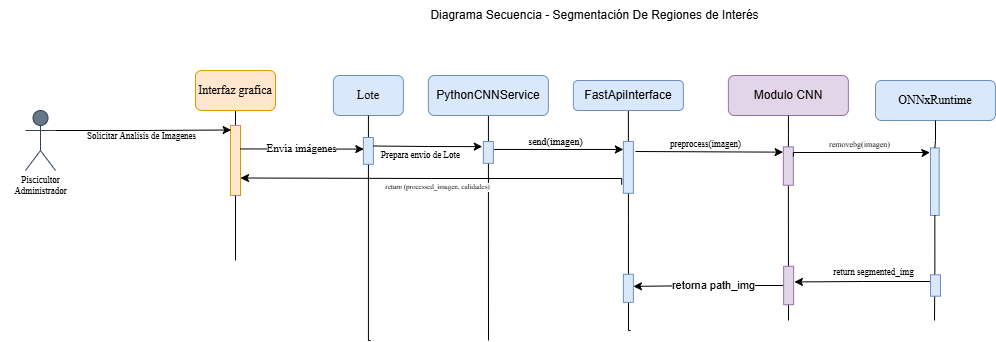

The diagram above was exported from draw.io. Its source (the exported page's mxGraphModel, read from the mxfile embedded in the PNG):
<mxGraphModel dx="2219" dy="559" grid="1" gridSize="10" guides="1" tooltips="1" connect="1" arrows="1" fold="1" page="1" pageScale="1" pageWidth="1200" pageHeight="1920" math="0" shadow="0">
  <root>
    <mxCell id="0" />
    <mxCell id="1" parent="0" />
    <mxCell id="VjrbzXfK86GbumKpo9Bz-2" value="Diagrama Secuencia - Segmentación De Regiones de Interés" style="text;html=1;align=center;verticalAlign=middle;resizable=0;points=[];autosize=1;strokeColor=none;fillColor=none;" parent="1" vertex="1">
      <mxGeometry x="-211.07000000000005" y="300" width="350" height="30" as="geometry" />
    </mxCell>
    <mxCell id="4WFSOQgYyUx83KneiOSv-1" value="&lt;font face=&quot;Times New Roman&quot;&gt;Piscicultor&lt;/font&gt;" style="shape=umlActor;verticalLabelPosition=bottom;verticalAlign=top;html=1;outlineConnect=0;fillColor=#647687;strokeColor=#314354;fontColor=#ffffff;" parent="1" vertex="1">
      <mxGeometry x="-605" y="410" width="30" height="60" as="geometry" />
    </mxCell>
    <mxCell id="4WFSOQgYyUx83KneiOSv-2" style="edgeStyle=orthogonalEdgeStyle;rounded=0;orthogonalLoop=1;jettySize=auto;html=1;exitX=0.5;exitY=1;exitDx=0;exitDy=0;endArrow=none;startFill=0;" parent="1" source="4WFSOQgYyUx83KneiOSv-3" edge="1">
      <mxGeometry relative="1" as="geometry">
        <mxPoint y="630" as="targetPoint" />
        <Array as="points">
          <mxPoint x="-2" y="520" />
          <mxPoint x="-2" y="630" />
        </Array>
      </mxGeometry>
    </mxCell>
    <mxCell id="4WFSOQgYyUx83KneiOSv-3" value="FastApiInterface" style="rounded=1;whiteSpace=wrap;html=1;fillColor=#dae8fc;strokeColor=#6c8ebf;" parent="1" vertex="1">
      <mxGeometry x="-57.129999999999995" y="380" width="110" height="30" as="geometry" />
    </mxCell>
    <mxCell id="4WFSOQgYyUx83KneiOSv-4" style="edgeStyle=orthogonalEdgeStyle;rounded=0;orthogonalLoop=1;jettySize=auto;html=1;endArrow=none;startFill=0;" parent="1" source="4WFSOQgYyUx83KneiOSv-5" edge="1">
      <mxGeometry relative="1" as="geometry">
        <mxPoint x="-142" y="640" as="targetPoint" />
      </mxGeometry>
    </mxCell>
    <mxCell id="4WFSOQgYyUx83KneiOSv-5" value="PythonCNNService" style="rounded=1;whiteSpace=wrap;html=1;fillColor=#dae8fc;strokeColor=#6c8ebf;" parent="1" vertex="1">
      <mxGeometry x="-202.13" y="375" width="120" height="40" as="geometry" />
    </mxCell>
    <mxCell id="4WFSOQgYyUx83KneiOSv-6" value="ONNxRuntime" style="rounded=1;whiteSpace=wrap;html=1;fillColor=#dae8fc;strokeColor=#6c8ebf;fontFamily=Times New Roman;" parent="1" vertex="1">
      <mxGeometry x="245" y="380" width="120" height="40" as="geometry" />
    </mxCell>
    <mxCell id="4WFSOQgYyUx83KneiOSv-10" value="Lote" style="rounded=1;whiteSpace=wrap;html=1;fillColor=#dae8fc;strokeColor=#6c8ebf;fontFamily=Times New Roman;" parent="1" vertex="1">
      <mxGeometry x="-297.13" y="375" width="70" height="40" as="geometry" />
    </mxCell>
    <mxCell id="4WFSOQgYyUx83KneiOSv-11" value="" style="edgeStyle=orthogonalEdgeStyle;rounded=0;orthogonalLoop=1;jettySize=auto;html=1;endArrow=none;startFill=0;" parent="1" source="4WFSOQgYyUx83KneiOSv-28" target="4WFSOQgYyUx83KneiOSv-12" edge="1">
      <mxGeometry relative="1" as="geometry">
        <mxPoint x="-395" y="580" as="targetPoint" />
        <mxPoint x="-395" y="410" as="sourcePoint" />
      </mxGeometry>
    </mxCell>
    <mxCell id="4WFSOQgYyUx83KneiOSv-12" value="" style="rounded=0;whiteSpace=wrap;html=1;rotation=-90;fillColor=#ffe6cc;strokeColor=#d79b00;" parent="1" vertex="1">
      <mxGeometry x="-430" y="455" width="70" height="10" as="geometry" />
    </mxCell>
    <mxCell id="4WFSOQgYyUx83KneiOSv-14" style="edgeStyle=orthogonalEdgeStyle;rounded=0;orthogonalLoop=1;jettySize=auto;html=1;exitX=0.75;exitY=1;exitDx=0;exitDy=0;entryX=0.75;entryY=0;entryDx=0;entryDy=0;" parent="1" edge="1">
      <mxGeometry relative="1" as="geometry">
        <mxPoint x="-137.13499999999976" y="448.9625000000002" as="sourcePoint" />
        <mxPoint x="-7.134999999999991" y="448.9625000000002" as="targetPoint" />
      </mxGeometry>
    </mxCell>
    <mxCell id="4WFSOQgYyUx83KneiOSv-15" value="&lt;span&gt;send(imagen)&lt;/span&gt;" style="edgeLabel;html=1;align=center;verticalAlign=middle;resizable=0;points=[];labelBackgroundColor=none;fontFamily=Times New Roman;fontSize=10;" parent="4WFSOQgYyUx83KneiOSv-14" connectable="0" vertex="1">
      <mxGeometry x="0.0262" relative="1" as="geometry">
        <mxPoint x="-5" y="-8" as="offset" />
      </mxGeometry>
    </mxCell>
    <mxCell id="4WFSOQgYyUx83KneiOSv-16" value="" style="rounded=0;whiteSpace=wrap;html=1;rotation=-90;fillColor=#dae8fc;strokeColor=#6c8ebf;" parent="1" vertex="1">
      <mxGeometry x="-28.04" y="461.89" width="51.8" height="10" as="geometry" />
    </mxCell>
    <mxCell id="4WFSOQgYyUx83KneiOSv-19" style="edgeStyle=orthogonalEdgeStyle;rounded=0;orthogonalLoop=1;jettySize=auto;html=1;endArrow=none;startFill=0;" parent="1" source="4WFSOQgYyUx83KneiOSv-48" edge="1">
      <mxGeometry relative="1" as="geometry">
        <mxPoint x="158" y="620" as="targetPoint" />
      </mxGeometry>
    </mxCell>
    <mxCell id="4WFSOQgYyUx83KneiOSv-20" value="Modulo CNN" style="rounded=1;whiteSpace=wrap;html=1;fillColor=#e1d5e7;strokeColor=#9673a6;" parent="1" vertex="1">
      <mxGeometry x="97.87" y="375" width="120" height="40" as="geometry" />
    </mxCell>
    <mxCell id="4WFSOQgYyUx83KneiOSv-23" style="rounded=0;orthogonalLoop=1;jettySize=auto;html=1;entryX=0.805;entryY=-0.026;entryDx=0;entryDy=0;entryPerimeter=0;" parent="1" edge="1">
      <mxGeometry relative="1" as="geometry">
        <mxPoint x="5" y="451" as="sourcePoint" />
        <mxPoint x="152.60999999999967" y="451.65" as="targetPoint" />
      </mxGeometry>
    </mxCell>
    <mxCell id="4WFSOQgYyUx83KneiOSv-24" value="&lt;font face=&quot;Times New Roman&quot;&gt;preprocess(imagen)&lt;/font&gt;" style="edgeLabel;html=1;align=center;verticalAlign=middle;resizable=0;points=[];fontSize=9;" parent="4WFSOQgYyUx83KneiOSv-23" connectable="0" vertex="1">
      <mxGeometry x="-0.0534" relative="1" as="geometry">
        <mxPoint y="-8" as="offset" />
      </mxGeometry>
    </mxCell>
    <mxCell id="4WFSOQgYyUx83KneiOSv-25" style="edgeStyle=orthogonalEdgeStyle;rounded=0;orthogonalLoop=1;jettySize=auto;html=1;exitX=0.167;exitY=-0.168;exitDx=0;exitDy=0;exitPerimeter=0;entryX=0.25;entryY=1;entryDx=0;entryDy=0;" parent="1" source="4WFSOQgYyUx83KneiOSv-16" target="4WFSOQgYyUx83KneiOSv-12" edge="1">
      <mxGeometry relative="1" as="geometry">
        <mxPoint x="-15" y="490" as="sourcePoint" />
        <mxPoint x="-240" y="490" as="targetPoint" />
        <Array as="points">
          <mxPoint x="-9" y="478" />
          <mxPoint x="-199" y="478" />
        </Array>
      </mxGeometry>
    </mxCell>
    <mxCell id="4WFSOQgYyUx83KneiOSv-26" value="&lt;font face=&quot;Times New Roman&quot;&gt;return (processed_imagen, calidades)&lt;/font&gt;" style="edgeLabel;html=1;align=center;verticalAlign=middle;resizable=0;points=[];fontSize=7;fontFamily=Times New Roman;" parent="4WFSOQgYyUx83KneiOSv-25" connectable="0" vertex="1">
      <mxGeometry x="-0.0088" y="1" relative="1" as="geometry">
        <mxPoint x="1" y="8" as="offset" />
      </mxGeometry>
    </mxCell>
    <mxCell id="4WFSOQgYyUx83KneiOSv-28" value="Interfaz grafica" style="rounded=1;whiteSpace=wrap;html=1;fillColor=#ffe6cc;strokeColor=#d79b00;fontFamily=Times New Roman;" parent="1" vertex="1">
      <mxGeometry x="-435" y="370" width="80" height="40" as="geometry" />
    </mxCell>
    <mxCell id="4WFSOQgYyUx83KneiOSv-30" style="edgeStyle=orthogonalEdgeStyle;rounded=0;orthogonalLoop=1;jettySize=auto;html=1;exitX=1;exitY=0.3333333333333333;exitDx=0;exitDy=0;exitPerimeter=0;entryX=0.936;entryY=0.067;entryDx=0;entryDy=0;entryPerimeter=0;" parent="1" source="4WFSOQgYyUx83KneiOSv-1" target="4WFSOQgYyUx83KneiOSv-12" edge="1">
      <mxGeometry relative="1" as="geometry" />
    </mxCell>
    <mxCell id="4WFSOQgYyUx83KneiOSv-31" value="Solicitar Analisis de Imagenes" style="edgeLabel;html=1;align=center;verticalAlign=middle;resizable=0;points=[];labelBackgroundColor=none;fontSize=9;fontFamily=Times New Roman;" parent="4WFSOQgYyUx83KneiOSv-30" connectable="0" vertex="1">
      <mxGeometry x="-0.0486" y="1" relative="1" as="geometry">
        <mxPoint x="2" y="7" as="offset" />
      </mxGeometry>
    </mxCell>
    <mxCell id="4WFSOQgYyUx83KneiOSv-35" value="" style="edgeStyle=orthogonalEdgeStyle;rounded=0;orthogonalLoop=1;jettySize=auto;html=1;endArrow=none;startFill=0;" parent="1" source="4WFSOQgYyUx83KneiOSv-10" edge="1">
      <mxGeometry relative="1" as="geometry">
        <mxPoint x="-260" y="640" as="targetPoint" />
        <mxPoint x="-262" y="415" as="sourcePoint" />
        <Array as="points">
          <mxPoint x="-262" y="640" />
          <mxPoint x="-260" y="640" />
        </Array>
      </mxGeometry>
    </mxCell>
    <mxCell id="4WFSOQgYyUx83KneiOSv-41" value="" style="rounded=0;whiteSpace=wrap;html=1;rotation=-90;fillColor=#dae8fc;strokeColor=#6c8ebf;" parent="1" vertex="1">
      <mxGeometry x="-275.53" y="445.4" width="26.8" height="10" as="geometry" />
    </mxCell>
    <mxCell id="4WFSOQgYyUx83KneiOSv-44" style="edgeStyle=orthogonalEdgeStyle;rounded=0;orthogonalLoop=1;jettySize=auto;html=1;exitX=0.75;exitY=1;exitDx=0;exitDy=0;entryX=0.641;entryY=-0.111;entryDx=0;entryDy=0;entryPerimeter=0;" parent="1" edge="1">
      <mxGeometry relative="1" as="geometry">
        <mxPoint x="-257.1300000000001" y="445.5" as="sourcePoint" />
        <mxPoint x="-148.23999999999978" y="446.1300000000001" as="targetPoint" />
      </mxGeometry>
    </mxCell>
    <mxCell id="4WFSOQgYyUx83KneiOSv-45" value="&lt;span&gt;Prepara envio de Lote&lt;/span&gt;" style="edgeLabel;html=1;align=center;verticalAlign=middle;resizable=0;points=[];labelBackgroundColor=none;fontFamily=Times New Roman;fontSize=9;" parent="4WFSOQgYyUx83KneiOSv-44" connectable="0" vertex="1">
      <mxGeometry x="-0.1384" relative="1" as="geometry">
        <mxPoint y="9" as="offset" />
      </mxGeometry>
    </mxCell>
    <mxCell id="4WFSOQgYyUx83KneiOSv-46" value="" style="rounded=0;whiteSpace=wrap;html=1;rotation=-90;fillColor=#dae8fc;strokeColor=#6c8ebf;" parent="1" vertex="1">
      <mxGeometry x="-153.03" y="446.9" width="21.8" height="10" as="geometry" />
    </mxCell>
    <mxCell id="4WFSOQgYyUx83KneiOSv-47" value="" style="edgeStyle=orthogonalEdgeStyle;rounded=0;orthogonalLoop=1;jettySize=auto;html=1;endArrow=none;startFill=0;" parent="1" source="4WFSOQgYyUx83KneiOSv-20" target="4WFSOQgYyUx83KneiOSv-48" edge="1">
      <mxGeometry relative="1" as="geometry">
        <mxPoint x="158" y="660.4" as="targetPoint" />
        <mxPoint x="158" y="415" as="sourcePoint" />
      </mxGeometry>
    </mxCell>
    <mxCell id="4WFSOQgYyUx83KneiOSv-48" value="" style="rounded=0;whiteSpace=wrap;html=1;rotation=-90;fillColor=#e1d5e7;strokeColor=#9673a6;" parent="1" vertex="1">
      <mxGeometry x="138.66" y="460.55" width="38.41" height="10" as="geometry" />
    </mxCell>
    <mxCell id="4WFSOQgYyUx83KneiOSv-56" value="" style="edgeStyle=orthogonalEdgeStyle;rounded=0;orthogonalLoop=1;jettySize=auto;html=1;endArrow=none;startFill=0;" parent="1" source="4WFSOQgYyUx83KneiOSv-12" edge="1">
      <mxGeometry relative="1" as="geometry">
        <mxPoint x="-395" y="560" as="targetPoint" />
        <mxPoint x="-395" y="495" as="sourcePoint" />
      </mxGeometry>
    </mxCell>
    <mxCell id="4WFSOQgYyUx83KneiOSv-60" value="Piscicultor&lt;br&gt;Administrador" style="text;html=1;align=center;verticalAlign=middle;resizable=0;points=[];autosize=1;strokeColor=none;fillColor=none;fontSize=9;fontFamily=Times New Roman;" parent="1" vertex="1">
      <mxGeometry x="-630" y="465" width="80" height="40" as="geometry" />
    </mxCell>
    <mxCell id="79W7mN19Ch0hDpeX16Us-15" style="edgeStyle=orthogonalEdgeStyle;rounded=0;orthogonalLoop=1;jettySize=auto;html=1;exitX=0.75;exitY=1;exitDx=0;exitDy=0;entryX=0.934;entryY=-0.066;entryDx=0;entryDy=0;entryPerimeter=0;" edge="1" parent="1" source="4WFSOQgYyUx83KneiOSv-48" target="4WFSOQgYyUx83KneiOSv-62">
      <mxGeometry relative="1" as="geometry">
        <Array as="points">
          <mxPoint x="163" y="452" />
          <mxPoint x="298" y="452" />
        </Array>
      </mxGeometry>
    </mxCell>
    <mxCell id="79W7mN19Ch0hDpeX16Us-16" value="removebg(imagen)" style="edgeLabel;html=1;align=center;verticalAlign=middle;resizable=0;points=[];fontSize=8;fontFamily=Times New Roman;" connectable="0" vertex="1" parent="79W7mN19Ch0hDpeX16Us-15">
      <mxGeometry x="0.0241" relative="1" as="geometry">
        <mxPoint x="-2" y="-8" as="offset" />
      </mxGeometry>
    </mxCell>
    <mxCell id="IRwNcHaxfh2MWkGqaCS6-5" style="edgeStyle=orthogonalEdgeStyle;rounded=0;orthogonalLoop=1;jettySize=auto;html=1;entryX=0.128;entryY=1.03;entryDx=0;entryDy=0;entryPerimeter=0;exitX=0.75;exitY=0;exitDx=0;exitDy=0;" edge="1" parent="1" source="IRwNcHaxfh2MWkGqaCS6-14">
      <mxGeometry relative="1" as="geometry">
        <mxPoint x="298.0799999999995" y="580.9019399999997" as="sourcePoint" />
        <mxPoint x="163.9150000000002" y="581.4423600000001" as="targetPoint" />
        <Array as="points">
          <mxPoint x="300" y="581" />
          <mxPoint x="232" y="581" />
        </Array>
      </mxGeometry>
    </mxCell>
    <mxCell id="IRwNcHaxfh2MWkGqaCS6-7" style="edgeStyle=orthogonalEdgeStyle;rounded=0;orthogonalLoop=1;jettySize=auto;html=1;entryX=0.567;entryY=0.044;entryDx=0;entryDy=0;entryPerimeter=0;exitX=0.665;exitY=0.957;exitDx=0;exitDy=0;exitPerimeter=0;" edge="1" parent="1" source="4WFSOQgYyUx83KneiOSv-12" target="4WFSOQgYyUx83KneiOSv-41">
      <mxGeometry relative="1" as="geometry">
        <Array as="points">
          <mxPoint x="-329" y="448" />
        </Array>
      </mxGeometry>
    </mxCell>
    <mxCell id="IRwNcHaxfh2MWkGqaCS6-8" value="Envía imágenes" style="edgeLabel;html=1;align=center;verticalAlign=middle;resizable=0;points=[];fontFamily=Times New Roman;" vertex="1" connectable="0" parent="IRwNcHaxfh2MWkGqaCS6-7">
      <mxGeometry x="0.0004" y="2" relative="1" as="geometry">
        <mxPoint x="-1" y="1" as="offset" />
      </mxGeometry>
    </mxCell>
    <mxCell id="IRwNcHaxfh2MWkGqaCS6-10" value="&lt;font face=&quot;Times New Roman&quot;&gt;return segmented_img&lt;/font&gt;" style="edgeLabel;html=1;align=center;verticalAlign=bottom;resizable=0;points=[];fontSize=9;labelBackgroundColor=none;" connectable="0" vertex="1" parent="1">
      <mxGeometry x="245" y="620" as="geometry">
        <mxPoint x="-2" y="-41" as="offset" />
      </mxGeometry>
    </mxCell>
    <mxCell id="IRwNcHaxfh2MWkGqaCS6-11" value="" style="rounded=0;whiteSpace=wrap;html=1;rotation=-90;fillColor=#dae8fc;strokeColor=#6c8ebf;" vertex="1" parent="1">
      <mxGeometry x="-16.14" y="582.79" width="28.03" height="10" as="geometry" />
    </mxCell>
    <mxCell id="4WFSOQgYyUx83KneiOSv-62" value="" style="rounded=0;whiteSpace=wrap;html=1;rotation=-90;fillColor=#dae8fc;strokeColor=#6c8ebf;" parent="1" vertex="1">
      <mxGeometry x="270.59" y="476.85" width="67.49" height="8.65" as="geometry" />
    </mxCell>
    <mxCell id="IRwNcHaxfh2MWkGqaCS6-13" style="edgeStyle=orthogonalEdgeStyle;rounded=0;orthogonalLoop=1;jettySize=auto;html=1;endArrow=none;startFill=0;" edge="1" parent="1" source="4WFSOQgYyUx83KneiOSv-62">
      <mxGeometry relative="1" as="geometry">
        <mxPoint x="304" y="620" as="targetPoint" />
      </mxGeometry>
    </mxCell>
    <mxCell id="IRwNcHaxfh2MWkGqaCS6-16" style="edgeStyle=orthogonalEdgeStyle;rounded=0;orthogonalLoop=1;jettySize=auto;html=1;entryX=0.568;entryY=1.001;entryDx=0;entryDy=0;entryPerimeter=0;" edge="1" parent="1" source="IRwNcHaxfh2MWkGqaCS6-15" target="IRwNcHaxfh2MWkGqaCS6-11">
      <mxGeometry relative="1" as="geometry">
        <mxPoint x="20" y="584.9949999999999" as="targetPoint" />
      </mxGeometry>
    </mxCell>
    <mxCell id="IRwNcHaxfh2MWkGqaCS6-22" value="retorna path_img" style="edgeLabel;html=1;align=center;verticalAlign=middle;resizable=0;points=[];" vertex="1" connectable="0" parent="IRwNcHaxfh2MWkGqaCS6-16">
      <mxGeometry x="-0.0739" relative="1" as="geometry">
        <mxPoint as="offset" />
      </mxGeometry>
    </mxCell>
    <mxCell id="IRwNcHaxfh2MWkGqaCS6-15" value="" style="rounded=0;whiteSpace=wrap;html=1;rotation=-90;fillColor=#e1d5e7;strokeColor=#9673a6;" vertex="1" parent="1">
      <mxGeometry x="138.92499999999998" y="579.9949999999999" width="38.41" height="10" as="geometry" />
    </mxCell>
    <mxCell id="IRwNcHaxfh2MWkGqaCS6-12" value="" style="edgeStyle=orthogonalEdgeStyle;rounded=0;orthogonalLoop=1;jettySize=auto;html=1;exitX=0.5;exitY=1;exitDx=0;exitDy=0;endArrow=none;startFill=0;" edge="1" parent="1" source="4WFSOQgYyUx83KneiOSv-6" target="4WFSOQgYyUx83KneiOSv-62">
      <mxGeometry relative="1" as="geometry">
        <mxPoint x="305" y="620" as="targetPoint" />
        <mxPoint x="305" y="420" as="sourcePoint" />
      </mxGeometry>
    </mxCell>
    <mxCell id="IRwNcHaxfh2MWkGqaCS6-14" value="" style="rounded=0;whiteSpace=wrap;html=1;rotation=-90;fillColor=#dae8fc;strokeColor=#6c8ebf;" vertex="1" parent="1">
      <mxGeometry x="294.295" y="579.995" width="21.41" height="10" as="geometry" />
    </mxCell>
  </root>
</mxGraphModel>